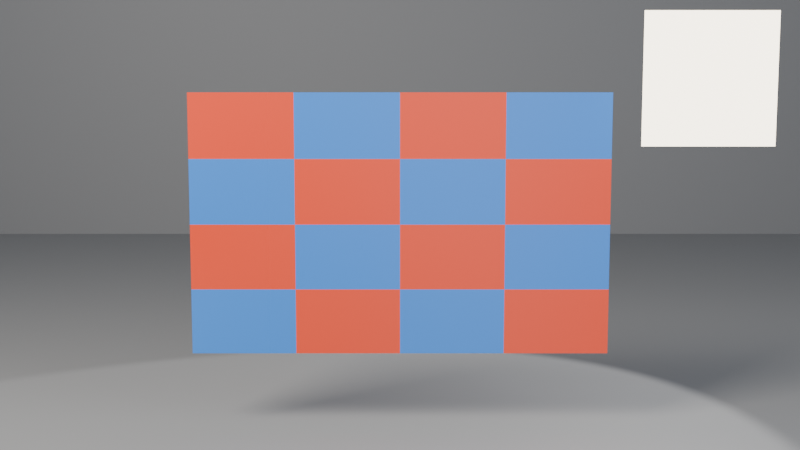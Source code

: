 # Source: ch04_11_color_png_master.blend  (saved by Blender 5.3.31; exported with 4.5.12 LTS)
import bpy
from mathutils import Matrix  # noqa: F401  (used for matrix-valued properties, if any)

bpy.ops.wm.read_factory_settings(use_empty=True)
scene = bpy.context.scene
scene.name = 'SC_COLOR'

# ---- collections
col_set = bpy.data.collections.new('SET'); scene.collection.children.link(col_set)
col_lights = bpy.data.collections.new('LIGHTS'); scene.collection.children.link(col_lights)
col_cameras = bpy.data.collections.new('CAMERAS'); scene.collection.children.link(col_cameras)

# ---- images (referenced by path relative to the original .blend; pixels are not part of the script)
import os
ASSET_DIR = os.environ.get("B2B_ASSET_DIR", "")  # directory of the original .blend (textures are referenced by path, not embedded)
HERE = os.path.dirname(os.path.abspath(__file__))  # packed textures are extracted next to this script under _unpacked/

def load_image(name, relpath, width, height, colorspace="sRGB"):
    """Load a texture the original file referenced (path relative to the .blend, or extracted next to this script)."""
    p = next((c for c in (os.path.join(HERE, relpath), os.path.join(ASSET_DIR, relpath)) if relpath and os.path.exists(c)), "")
    if p:
        img = bpy.data.images.load(p, check_existing=True)
        img.name = name
    else:  # same state as the original file: an image datablock whose file is absent (Cycles renders it pink)
        img = bpy.data.images.new(name, width, height)
        img.source = "FILE"
        img.filepath = "//" + (relpath or name)
    img.colorspace_settings.name = colorspace
    return img
img_t_albedo = load_image('T_Albedo', '_unpacked/T_Albedo.5c22a851.png', 64, 64, 'sRGB')
img_t_rough = load_image('T_Rough', '_unpacked/T_Rough.395deb47.png', 64, 64, 'Non-Color')
img_t_normal = load_image('T_Normal', '_unpacked/T_Normal.2c5860c8.png', 64, 64, 'Non-Color')

# ---- materials (node trees are filled in below, after node groups)
mat_mat_plate = bpy.data.materials.new('MAT_Plate')
mat_mat_emit = bpy.data.materials.new('MAT_Emit')
mat_mat_studio_grey = bpy.data.materials.new('MAT_Studio_Grey')
mat_mat_studio_grey.diffuse_color = (0.18, 0.18, 0.18, 1.0)

# ---- material node trees
mat_mat_plate.use_nodes = True; mat_mat_plate.node_tree.nodes.clear()
_N = mat_mat_plate.node_tree.nodes; _L = mat_mat_plate.node_tree.links
n0 = _N.new('ShaderNodeBsdfPrincipled'); n0.name = 'Principled BSDF'; n0.location = (-200, 100)
n0.inputs[10].default_value = 0.005
n1 = _N.new('ShaderNodeOutputMaterial'); n1.name = 'Material Output'; n1.location = (200, 100)
n2 = _N.new('ShaderNodeTexImage'); n2.name = 'Image Texture'; n2.location = (-700, 200)
n2.image = img_t_albedo
n2.interpolation = 'Closest'
n3 = _N.new('ShaderNodeTexImage'); n3.name = 'Image Texture.001'; n3.location = (-700, -100)
n3.image = img_t_rough
n3.interpolation = 'Closest'
n4 = _N.new('ShaderNodeTexImage'); n4.name = 'Image Texture.002'; n4.location = (-700, -400)
n4.image = img_t_normal
n4.interpolation = 'Closest'
n5 = _N.new('ShaderNodeNormalMap'); n5.name = 'Normal Map'; n5.location = (-400, -400)
n5.width = 160
_L.new(n0.outputs[0], n1.inputs[0])
_L.new(n2.outputs[0], n0.inputs[0])
_L.new(n3.outputs[0], n0.inputs[2])
_L.new(n4.outputs[0], n5.inputs[1])
_L.new(n5.outputs[0], n0.inputs[5])
n1.is_active_output = True
mat_mat_emit.use_nodes = True; mat_mat_emit.node_tree.nodes.clear()
_N = mat_mat_emit.node_tree.nodes; _L = mat_mat_emit.node_tree.links
n0 = _N.new('ShaderNodeBsdfPrincipled'); n0.name = 'Principled BSDF'; n0.location = (-200, 100)
n0.inputs[10].default_value = 0.005
n0.inputs[27].default_value = (1.0, 0.85, 0.6, 1.0)
n0.inputs[28].default_value = 4.0
n1 = _N.new('ShaderNodeOutputMaterial'); n1.name = 'Material Output'; n1.location = (200, 100)
_L.new(n0.outputs[0], n1.inputs[0])
n1.is_active_output = True
mat_mat_studio_grey.use_nodes = True; mat_mat_studio_grey.node_tree.nodes.clear()
_N = mat_mat_studio_grey.node_tree.nodes; _L = mat_mat_studio_grey.node_tree.links
n0 = _N.new('ShaderNodeBsdfPrincipled'); n0.name = 'Principled BSDF'; n0.location = (-200, 100)
n0.inputs[0].default_value = (0.18, 0.18, 0.18, 1.0)
n0.inputs[2].default_value = 0.6
n0.inputs[10].default_value = 0.005
n1 = _N.new('ShaderNodeOutputMaterial'); n1.name = 'Material Output'; n1.location = (200, 100)
_L.new(n0.outputs[0], n1.inputs[0])
n1.is_active_output = True

# ---- world
world_wo_neutral = bpy.data.worlds.new('WO_Neutral'); scene.world = world_wo_neutral
world_wo_neutral.use_nodes = True; world_wo_neutral.node_tree.nodes.clear()
_N = world_wo_neutral.node_tree.nodes; _L = world_wo_neutral.node_tree.links
n0 = _N.new('ShaderNodeBackground'); n0.name = 'Background'; n0.location = (-200, 100)
n0.inputs[0].default_value = (0.3, 0.33, 0.38, 1.0)
n0.inputs[1].default_value = 1.6
n1 = _N.new('ShaderNodeOutputWorld'); n1.name = 'World Output'; n1.location = (200, 100)
_L.new(n0.outputs[0], n1.inputs[0])
n1.is_active_output = True

# ---- cameras
cam_ca_main = bpy.data.cameras.new('CA_Main')
cam_ca_main.clip_end = 200.0
cam_ca_front = bpy.data.cameras.new('CA_Front')
cam_ca_front.clip_end = 200.0
cam_ca_side = bpy.data.cameras.new('CA_Side')
cam_ca_side.clip_end = 200.0

# ---- lights
light_la_key = bpy.data.lights.new('LA_Key', 'AREA')
light_la_key.color = (1.0, 0.95, 0.88)
light_la_key.energy = 600.0
light_la_key.size = 2.0
light_la_fill = bpy.data.lights.new('LA_Fill', 'AREA')
light_la_fill.color = (0.85, 0.9, 1.0)
light_la_fill.energy = 150.0
light_la_fill.size = 3.0
light_la_rim = bpy.data.lights.new('LA_Rim', 'SPOT')
light_la_rim.energy = 500.0

# ---- meshes
me_plane = bpy.data.meshes.new('Plane')
me_plane.from_pydata([(-0.8, -0.5, 0.0), (0.8, -0.5, 0.0), (-0.8, 0.5, 0.0), (0.8, 0.5, 0.0)], [], [(0, 1, 3, 2)])
_uv = me_plane.uv_layers.new(name='UVMap')
_uv.uv.foreach_set('vector', [0.0, 0.0, 1.0, 0.0, 1.0, 1.0, 0.0, 1.0])
me_plane.materials.append(mat_mat_plate)
me_plane.update()
me_plane_001 = bpy.data.meshes.new('Plane.001')
me_plane_001.from_pydata([(-0.25, -0.25, 0.0), (0.25, -0.25, 0.0), (-0.25, 0.25, 0.0), (0.25, 0.25, 0.0)], [], [(0, 1, 3, 2)])
_uv = me_plane_001.uv_layers.new(name='UVMap')
_uv.uv.foreach_set('vector', [0.0, 0.0, 1.0, 0.0, 1.0, 1.0, 0.0, 1.0])
me_plane_001.materials.append(mat_mat_emit)
me_plane_001.update()
me_me_floor = bpy.data.meshes.new('ME_Floor')
me_me_floor.from_pydata([(-10.0, -10.0, 0.0), (10.0, -10.0, 0.0), (-10.0, 10.0, 0.0), (10.0, 10.0, 0.0)], [], [(0, 1, 3, 2)])
_uv = me_me_floor.uv_layers.new(name='UVMap')
_uv.uv.foreach_set('vector', [0.0, 0.0, 1.0, 0.0, 1.0, 1.0, 0.0, 1.0])
me_me_floor.materials.append(mat_mat_studio_grey)
me_me_floor.update()
me_me_backdrop = bpy.data.meshes.new('ME_Backdrop')
me_me_backdrop.from_pydata([(-10.0, -10.0, 0.0), (10.0, -10.0, 0.0), (-10.0, 10.0, 0.0), (10.0, 10.0, 0.0)], [], [(0, 1, 3, 2)])
_uv = me_me_backdrop.uv_layers.new(name='UVMap')
_uv.uv.foreach_set('vector', [0.0, 0.0, 1.0, 0.0, 1.0, 1.0, 0.0, 1.0])
me_me_backdrop.materials.append(mat_mat_studio_grey)
me_me_backdrop.update()

# ---- objects
ob_plate_test = bpy.data.objects.new('PLATE_Test', me_plane)
ob_emit_panel = bpy.data.objects.new('EMIT_Panel', me_plane_001)
ob_geo_floor = bpy.data.objects.new('GEO_Floor', me_me_floor)
ob_geo_backdrop = bpy.data.objects.new('GEO_Backdrop', me_me_backdrop)
ob_lgt_key = bpy.data.objects.new('LGT_Key', light_la_key)
ob_lgt_fill = bpy.data.objects.new('LGT_Fill', light_la_fill)
ob_lgt_rim = bpy.data.objects.new('LGT_Rim', light_la_rim)
ob_emp_target = bpy.data.objects.new('EMP_Target', None)
ob_cam_main = bpy.data.objects.new('CAM_Main', cam_ca_main)
ob_cam_front = bpy.data.objects.new('CAM_Front', cam_ca_front)
ob_cam_side = bpy.data.objects.new('CAM_Side', cam_ca_side)

# ---- transforms, parenting, visibility, modifiers, constraints
ob_plate_test.location = (0.0, 0.0, 0.8)
ob_plate_test.rotation_euler = (1.571, 0.0, 0.0)
ob_emit_panel.location = (1.15, -0.05, 1.35)
ob_emit_panel.rotation_euler = (1.571, 0.0, 0.0)
ob_geo_floor.location = (0.0, 0.0, 0.0)
ob_geo_backdrop.location = (0.0, 6.0, 10.0)
ob_geo_backdrop.rotation_euler = (1.571, 0.0, 0.0)
ob_lgt_key.location = (-3.0, -3.0, 4.0)
_c = ob_lgt_key.constraints.new('TRACK_TO'); _c.name = 'Track To'
_c.target = ob_emp_target
ob_lgt_fill.location = (3.5, -2.5, 2.0)
_c = ob_lgt_fill.constraints.new('TRACK_TO'); _c.name = 'Track To'
_c.target = ob_emp_target
ob_lgt_rim.location = (1.8, 2.6, 3.2)
_c = ob_lgt_rim.constraints.new('TRACK_TO'); _c.name = 'Track To'
_c.target = ob_emp_target
ob_emp_target.location = (0.0, 0.0, 0.6)
ob_emp_target.empty_display_size = 0.5
ob_cam_main.location = (0.0, -8.0, 2.2)
_c = ob_cam_main.constraints.new('TRACK_TO'); _c.name = 'Track To'
_c.target = ob_emp_target
ob_cam_front.location = (0.0, -4.2, 1.3)
ob_cam_front.rotation_euler = (1.452, -0.0, 0.0)
ob_cam_side.location = (2.6, -3.6, 1.9)
ob_cam_side.rotation_euler = (1.328, 4.372e-08, 0.6255)

# ---- collection membership
scene.collection.objects.link(ob_plate_test)
scene.collection.objects.link(ob_emit_panel)
col_set.objects.link(ob_geo_floor)
col_set.objects.link(ob_geo_backdrop)
col_lights.objects.link(ob_lgt_key)
col_lights.objects.link(ob_lgt_fill)
col_lights.objects.link(ob_lgt_rim)
col_cameras.objects.link(ob_emp_target)
col_cameras.objects.link(ob_cam_main)
col_cameras.objects.link(ob_cam_front)
col_cameras.objects.link(ob_cam_side)

# ---- scene / render settings (as saved in the file)
scene.camera = ob_cam_front
scene.frame_start = 1; scene.frame_end = 250; scene.frame_set(1)
scene.render.engine = 'BLENDER_EEVEE_NEXT'
scene.render.resolution_percentage = 50
scene.render.bake_bias = 0.0
scene.render.bake_samples = 0
scene.render.compositor_device = 'GPU'
scene.eevee.use_volume_custom_range = False
scene.eevee.fast_gi_thickness_near = 0.1
scene.eevee.fast_gi_thickness_far = 0.0
scene.eevee.ray_tracing_options.screen_trace_thickness = 0.1
bpy.context.view_layer.update()
